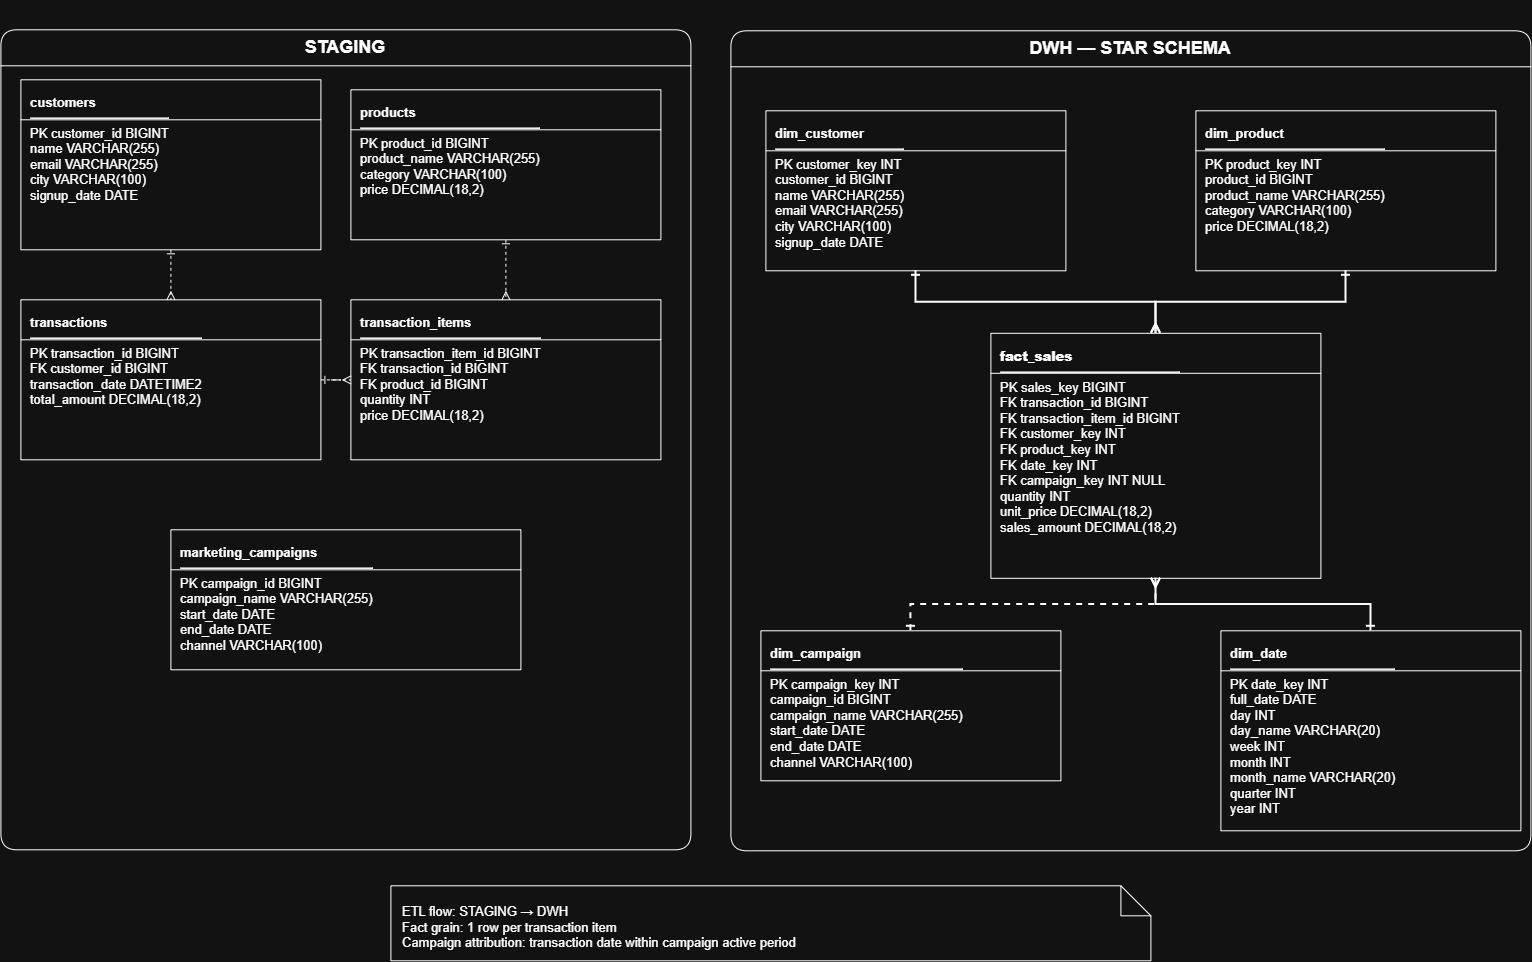

The diagram above was exported from draw.io. Its source (the exported page's mxGraphModel, read from the mxfile embedded in the PNG):
<mxGraphModel dx="1720" dy="1002" grid="1" gridSize="10" guides="1" tooltips="1" connect="1" arrows="1" fold="1" page="1" pageScale="1" pageWidth="1600" pageHeight="1000" math="0" shadow="0">
  <root>
    <mxCell id="0" />
    <mxCell id="1" parent="0" />
    <mxCell id="staging" parent="1" style="swimlane;html=1;rounded=1;horizontal=1;startSize=36;fontStyle=1;fontSize=18;fillOpacity=20;whiteSpace=wrap;" value="STAGING" vertex="1">
      <mxGeometry height="820" width="690" x="30" y="29" as="geometry" />
    </mxCell>
    <mxCell id="s_customers" parent="staging" style="shape=table;html=1;whiteSpace=wrap;rounded=0;align=left;spacingLeft=8;spacingTop=6;fontSize=13;container=1;collapsible=0;" value="&lt;div&gt;&lt;b&gt;&lt;br&gt;&lt;/b&gt;&lt;/div&gt;&lt;b&gt;&lt;div&gt;&lt;b&gt;&lt;br&gt;&lt;/b&gt;&lt;/div&gt;&lt;div&gt;&lt;b&gt;&lt;br&gt;&lt;/b&gt;&lt;/div&gt;&lt;div&gt;&lt;b&gt;&lt;br&gt;&lt;/b&gt;&lt;/div&gt;&lt;div&gt;&lt;b&gt;&lt;br&gt;&lt;/b&gt;&lt;/div&gt;&lt;div&gt;&lt;b&gt;&lt;br&gt;&lt;/b&gt;&lt;/div&gt;customers&lt;/b&gt;&lt;hr&gt;PK customer_id BIGINT&lt;br&gt;name VARCHAR(255)&lt;br&gt;email VARCHAR(255)&lt;br&gt;city VARCHAR(100)&lt;br&gt;signup_date DATE" vertex="1">
      <mxGeometry height="170" width="300" x="20" y="50" as="geometry" />
    </mxCell>
    <mxCell id="s_products" parent="staging" style="shape=table;html=1;whiteSpace=wrap;rounded=0;align=left;spacingLeft=8;spacingTop=6;fontSize=13;container=1;collapsible=0;" value="&lt;div&gt;&lt;b&gt;&lt;br&gt;&lt;/b&gt;&lt;/div&gt;&lt;b&gt;&lt;div&gt;&lt;b&gt;&lt;br&gt;&lt;/b&gt;&lt;/div&gt;&lt;div&gt;&lt;b&gt;&lt;br&gt;&lt;/b&gt;&lt;/div&gt;&lt;div&gt;&lt;b&gt;&lt;br&gt;&lt;/b&gt;&lt;/div&gt;&lt;div&gt;&lt;b&gt;&lt;br&gt;&lt;/b&gt;&lt;/div&gt;products&lt;/b&gt;&lt;hr&gt;PK product_id BIGINT&lt;br&gt;product_name VARCHAR(255)&lt;br&gt;category VARCHAR(100)&lt;br&gt;price DECIMAL(18,2)" vertex="1">
      <mxGeometry height="150" width="310" x="350" y="60" as="geometry" />
    </mxCell>
    <mxCell id="s_transactions" parent="staging" style="shape=table;html=1;whiteSpace=wrap;rounded=0;align=left;spacingLeft=8;spacingTop=6;fontSize=13;container=1;collapsible=0;" value="&lt;div&gt;&lt;b&gt;&lt;br&gt;&lt;/b&gt;&lt;/div&gt;&lt;b&gt;&lt;div&gt;&lt;b&gt;&lt;br&gt;&lt;/b&gt;&lt;/div&gt;&lt;div&gt;&lt;b&gt;&lt;br&gt;&lt;/b&gt;&lt;/div&gt;&lt;div&gt;&lt;b&gt;&lt;br&gt;&lt;/b&gt;&lt;/div&gt;&lt;div&gt;&lt;b&gt;&lt;br&gt;&lt;/b&gt;&lt;/div&gt;transactions&lt;/b&gt;&lt;hr&gt;PK transaction_id BIGINT&lt;br&gt;FK customer_id BIGINT&lt;br&gt;transaction_date DATETIME2&lt;br&gt;total_amount DECIMAL(18,2)" vertex="1">
      <mxGeometry height="160" width="300" x="20" y="270" as="geometry" />
    </mxCell>
    <mxCell id="s_items" parent="staging" style="shape=table;html=1;whiteSpace=wrap;rounded=0;align=left;spacingLeft=8;spacingTop=6;fontSize=13;container=1;collapsible=0;" value="&lt;div&gt;&lt;b&gt;&lt;br&gt;&lt;/b&gt;&lt;/div&gt;&lt;b&gt;&lt;div&gt;&lt;b&gt;&lt;br&gt;&lt;/b&gt;&lt;/div&gt;&lt;div&gt;&lt;b&gt;&lt;br&gt;&lt;/b&gt;&lt;/div&gt;&lt;div&gt;&lt;b&gt;&lt;br&gt;&lt;/b&gt;&lt;/div&gt;&lt;div&gt;&lt;b&gt;&lt;br&gt;&lt;/b&gt;&lt;/div&gt;&lt;div&gt;&lt;b&gt;&lt;br&gt;&lt;/b&gt;&lt;/div&gt;transaction_items&lt;/b&gt;&lt;hr&gt;PK transaction_item_id BIGINT&lt;br&gt;FK transaction_id BIGINT&lt;br&gt;FK product_id BIGINT&lt;br&gt;quantity INT&lt;br&gt;price DECIMAL(18,2)" vertex="1">
      <mxGeometry height="160" width="310" x="350" y="270" as="geometry" />
    </mxCell>
    <mxCell id="s_campaigns" parent="staging" style="shape=table;html=1;whiteSpace=wrap;rounded=0;align=left;spacingLeft=8;spacingTop=6;fontSize=13;container=1;collapsible=0;" value="&lt;div&gt;&lt;b&gt;&lt;br&gt;&lt;/b&gt;&lt;/div&gt;&lt;b&gt;&lt;div&gt;&lt;b&gt;&lt;br&gt;&lt;/b&gt;&lt;/div&gt;&lt;div&gt;&lt;b&gt;&lt;br&gt;&lt;/b&gt;&lt;/div&gt;&lt;div&gt;&lt;b&gt;&lt;br&gt;&lt;/b&gt;&lt;/div&gt;&lt;div&gt;&lt;b&gt;&lt;br&gt;&lt;/b&gt;&lt;/div&gt;&lt;div&gt;&lt;b&gt;&lt;br&gt;&lt;/b&gt;&lt;/div&gt;marketing_campaigns&lt;/b&gt;&lt;hr&gt;PK campaign_id BIGINT&lt;br&gt;campaign_name VARCHAR(255)&lt;br&gt;start_date DATE&lt;br&gt;end_date DATE&lt;br&gt;channel VARCHAR(100)" vertex="1">
      <mxGeometry height="140" width="350" x="170" y="500" as="geometry" />
    </mxCell>
    <mxCell id="e_sc" edge="1" parent="staging" source="s_customers" style="edgeStyle=orthogonalEdgeStyle;rounded=0;orthogonalLoop=1;jettySize=auto;html=1;dashed=1;endArrow=ERmany;startArrow=ERone;" target="s_transactions">
      <mxGeometry relative="1" as="geometry" />
    </mxCell>
    <mxCell id="e_sti" edge="1" parent="staging" source="s_transactions" style="edgeStyle=orthogonalEdgeStyle;rounded=0;orthogonalLoop=1;jettySize=auto;html=1;dashed=1;endArrow=ERmany;startArrow=ERone;" target="s_items">
      <mxGeometry relative="1" as="geometry" />
    </mxCell>
    <mxCell id="e_spi" edge="1" parent="staging" source="s_products" style="edgeStyle=orthogonalEdgeStyle;rounded=0;orthogonalLoop=1;jettySize=auto;html=1;dashed=1;endArrow=ERmany;startArrow=ERone;" target="s_items">
      <mxGeometry relative="1" as="geometry" />
    </mxCell>
    <mxCell id="dwh" parent="1" style="swimlane;html=1;rounded=1;horizontal=1;startSize=36;fontStyle=1;fontSize=18;fillOpacity=20;whiteSpace=wrap;" value="DWH — STAR SCHEMA" vertex="1">
      <mxGeometry height="820" width="800" x="760" y="30" as="geometry" />
    </mxCell>
    <mxCell id="d_customer" parent="dwh" style="shape=table;html=1;whiteSpace=wrap;rounded=0;align=left;spacingLeft=8;spacingTop=6;fontSize=13;container=1;collapsible=0;" value="&lt;div&gt;&lt;b&gt;&lt;br&gt;&lt;/b&gt;&lt;/div&gt;&lt;b&gt;&lt;div&gt;&lt;b&gt;&lt;br&gt;&lt;/b&gt;&lt;/div&gt;&lt;div&gt;&lt;b&gt;&lt;br&gt;&lt;/b&gt;&lt;/div&gt;&lt;div&gt;&lt;b&gt;&lt;br&gt;&lt;/b&gt;&lt;/div&gt;&lt;div&gt;&lt;b&gt;&lt;br&gt;&lt;/b&gt;&lt;/div&gt;&lt;div&gt;&lt;b&gt;&lt;br&gt;&lt;/b&gt;&lt;/div&gt;&lt;div&gt;&lt;b&gt;&lt;br&gt;&lt;/b&gt;&lt;/div&gt;dim_customer&lt;/b&gt;&lt;hr&gt;PK customer_key INT&lt;br&gt;customer_id BIGINT&lt;br&gt;name VARCHAR(255)&lt;br&gt;email VARCHAR(255)&lt;br&gt;city VARCHAR(100)&lt;br&gt;signup_date DATE" vertex="1">
      <mxGeometry height="160" width="300" x="35" y="80" as="geometry" />
    </mxCell>
    <mxCell id="d_product" parent="dwh" style="shape=table;html=1;whiteSpace=wrap;rounded=0;align=left;spacingLeft=8;spacingTop=6;fontSize=13;container=1;collapsible=0;" value="&lt;div&gt;&lt;b&gt;&lt;br&gt;&lt;/b&gt;&lt;/div&gt;&lt;b&gt;&lt;div&gt;&lt;b&gt;&lt;br&gt;&lt;/b&gt;&lt;/div&gt;&lt;div&gt;&lt;b&gt;&lt;br&gt;&lt;/b&gt;&lt;/div&gt;&lt;div&gt;&lt;b&gt;&lt;br&gt;&lt;/b&gt;&lt;/div&gt;&lt;div&gt;&lt;b&gt;&lt;br&gt;&lt;/b&gt;&lt;/div&gt;&lt;div&gt;&lt;b&gt;&lt;br&gt;&lt;/b&gt;&lt;/div&gt;dim_product&lt;/b&gt;&lt;hr&gt;PK product_key INT&lt;br&gt;product_id BIGINT&lt;br&gt;product_name VARCHAR(255)&lt;br&gt;category VARCHAR(100)&lt;br&gt;price DECIMAL(18,2)" vertex="1">
      <mxGeometry height="160" width="300" x="465" y="80" as="geometry" />
    </mxCell>
    <mxCell id="d_date" parent="dwh" style="shape=table;html=1;whiteSpace=wrap;rounded=0;align=left;spacingLeft=8;spacingTop=6;fontSize=13;container=1;collapsible=0;" value="&lt;div&gt;&lt;b&gt;&lt;br&gt;&lt;/b&gt;&lt;/div&gt;&lt;b&gt;&lt;div&gt;&lt;b&gt;&lt;br&gt;&lt;/b&gt;&lt;/div&gt;&lt;div&gt;&lt;b&gt;&lt;br&gt;&lt;/b&gt;&lt;/div&gt;&lt;div&gt;&lt;b&gt;&lt;br&gt;&lt;/b&gt;&lt;/div&gt;&lt;div&gt;&lt;b&gt;&lt;br&gt;&lt;/b&gt;&lt;/div&gt;&lt;div&gt;&lt;b&gt;&lt;br&gt;&lt;/b&gt;&lt;/div&gt;&lt;div&gt;&lt;b&gt;&lt;br&gt;&lt;/b&gt;&lt;/div&gt;&lt;div&gt;&lt;b&gt;&lt;br&gt;&lt;/b&gt;&lt;/div&gt;&lt;div&gt;&lt;b&gt;&lt;br&gt;&lt;/b&gt;&lt;/div&gt;&lt;div&gt;&lt;b&gt;&lt;br&gt;&lt;/b&gt;&lt;/div&gt;dim_date&lt;/b&gt;&lt;hr&gt;PK date_key INT&lt;br&gt;full_date DATE&lt;br&gt;day INT&lt;br&gt;day_name VARCHAR(20)&lt;br&gt;week INT&lt;br&gt;month INT&lt;br&gt;month_name VARCHAR(20)&lt;br&gt;quarter INT&lt;br&gt;year INT" vertex="1">
      <mxGeometry height="200" width="300" x="490" y="600" as="geometry" />
    </mxCell>
    <mxCell id="d_campaign" parent="dwh" style="shape=table;html=1;whiteSpace=wrap;rounded=0;align=left;spacingLeft=8;spacingTop=6;fontSize=13;container=1;collapsible=0;" value="&lt;div&gt;&lt;b&gt;&lt;br&gt;&lt;/b&gt;&lt;/div&gt;&lt;b&gt;&lt;div&gt;&lt;b&gt;&lt;br&gt;&lt;/b&gt;&lt;/div&gt;&lt;div&gt;&lt;b&gt;&lt;br&gt;&lt;/b&gt;&lt;/div&gt;&lt;div&gt;&lt;b&gt;&lt;br&gt;&lt;/b&gt;&lt;/div&gt;&lt;div&gt;&lt;b&gt;&lt;br&gt;&lt;/b&gt;&lt;/div&gt;&lt;div&gt;&lt;b&gt;&lt;br&gt;&lt;/b&gt;&lt;/div&gt;&lt;div&gt;&lt;b&gt;&lt;br&gt;&lt;/b&gt;&lt;/div&gt;dim_campaign&lt;/b&gt;&lt;hr&gt;PK campaign_key INT&lt;br&gt;campaign_id BIGINT&lt;br&gt;campaign_name VARCHAR(255)&lt;br&gt;start_date DATE&lt;br&gt;end_date DATE&lt;br&gt;channel VARCHAR(100)" vertex="1">
      <mxGeometry height="150" width="300" x="30" y="600" as="geometry" />
    </mxCell>
    <mxCell id="d_fact" parent="dwh" style="shape=table;html=1;whiteSpace=wrap;rounded=0;align=left;spacingLeft=8;spacingTop=6;fontSize=13;container=1;collapsible=0;" value="&lt;div&gt;&lt;b&gt;&lt;br&gt;&lt;/b&gt;&lt;/div&gt;&lt;b&gt;&lt;div&gt;&lt;b&gt;&lt;br&gt;&lt;/b&gt;&lt;/div&gt;&lt;div&gt;&lt;b&gt;&lt;br&gt;&lt;/b&gt;&lt;/div&gt;&lt;div&gt;&lt;b&gt;&lt;br&gt;&lt;/b&gt;&lt;/div&gt;&lt;div&gt;&lt;b&gt;&lt;br&gt;&lt;/b&gt;&lt;/div&gt;&lt;div&gt;&lt;b&gt;&lt;br&gt;&lt;/b&gt;&lt;/div&gt;&lt;div&gt;&lt;b&gt;&lt;br&gt;&lt;/b&gt;&lt;/div&gt;&lt;div&gt;&lt;b&gt;&lt;br&gt;&lt;/b&gt;&lt;/div&gt;&lt;div&gt;&lt;b&gt;&lt;br&gt;&lt;/b&gt;&lt;/div&gt;&lt;div&gt;&lt;b&gt;&lt;br&gt;&lt;/b&gt;&lt;/div&gt;&lt;div&gt;&lt;b style=&quot;background-color: transparent; color: light-dark(rgb(0, 0, 0), rgb(255, 255, 255));&quot;&gt;&lt;br&gt;&lt;/b&gt;&lt;/div&gt;&lt;div&gt;&lt;b style=&quot;background-color: transparent; color: light-dark(rgb(0, 0, 0), rgb(255, 255, 255));&quot;&gt;fact_sales&lt;/b&gt;&lt;/div&gt;&lt;/b&gt;&lt;hr&gt;PK sales_key BIGINT&lt;br&gt;FK transaction_id BIGINT&lt;br&gt;FK transaction_item_id BIGINT&lt;br&gt;FK customer_key INT&lt;br&gt;FK product_key INT&lt;br&gt;FK date_key INT&lt;br&gt;FK campaign_key INT NULL&lt;br&gt;quantity INT&lt;br&gt;unit_price DECIMAL(18,2)&lt;br&gt;sales_amount DECIMAL(18,2)" vertex="1">
      <mxGeometry height="245" width="330" x="260" y="302.5" as="geometry" />
    </mxCell>
    <mxCell id="e_fc" edge="1" parent="dwh" source="d_customer" style="edgeStyle=orthogonalEdgeStyle;rounded=0;orthogonalLoop=1;jettySize=auto;html=1;endArrow=ERmany;startArrow=ERone;strokeWidth=2;" target="d_fact">
      <mxGeometry relative="1" as="geometry" />
    </mxCell>
    <mxCell id="e_fp" edge="1" parent="dwh" source="d_product" style="edgeStyle=orthogonalEdgeStyle;rounded=0;orthogonalLoop=1;jettySize=auto;html=1;endArrow=ERmany;startArrow=ERone;strokeWidth=2;" target="d_fact">
      <mxGeometry relative="1" as="geometry" />
    </mxCell>
    <mxCell id="e_fd" edge="1" parent="dwh" source="d_date" style="edgeStyle=orthogonalEdgeStyle;rounded=0;orthogonalLoop=1;jettySize=auto;html=1;endArrow=ERmany;startArrow=ERone;strokeWidth=2;" target="d_fact">
      <mxGeometry relative="1" as="geometry" />
    </mxCell>
    <mxCell id="e_fcamp" edge="1" parent="dwh" source="d_campaign" style="edgeStyle=orthogonalEdgeStyle;rounded=0;orthogonalLoop=1;jettySize=auto;html=1;dashed=1;endArrow=ERmany;startArrow=ERone;strokeWidth=2;" target="d_fact">
      <mxGeometry relative="1" as="geometry" />
    </mxCell>
    <mxCell id="note" parent="1" style="shape=note;whiteSpace=wrap;html=1;fontSize=13;align=left;spacingLeft=10;spacingTop=8;" value="ETL flow: STAGING → DWH&lt;br&gt;Fact grain: 1 row per transaction item&lt;br&gt;Campaign attribution: transaction date within campaign active period" vertex="1">
      <mxGeometry height="75" width="760" x="420" y="885" as="geometry" />
    </mxCell>
  </root>
</mxGraphModel>